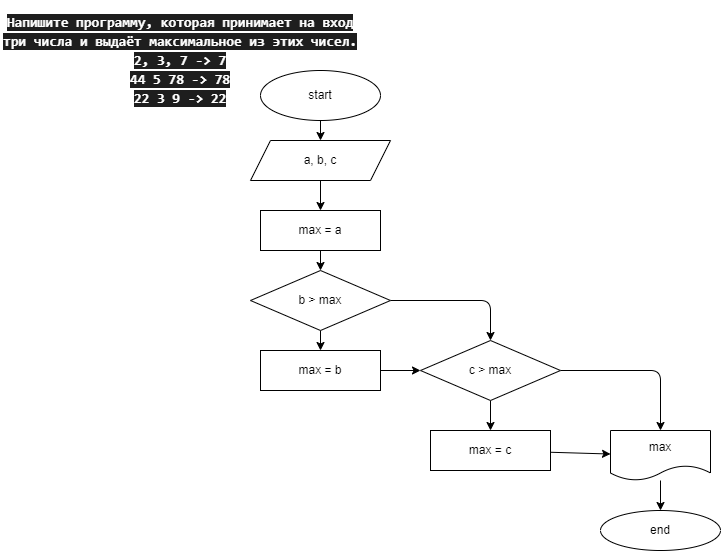

The diagram above was exported from draw.io. Its source (the exported page's mxGraphModel, read from the mxfile embedded in the PNG):
<mxGraphModel dx="974" dy="502" grid="1" gridSize="10" guides="1" tooltips="1" connect="1" arrows="1" fold="1" page="1" pageScale="1" pageWidth="827" pageHeight="1169" math="0" shadow="0">
  <root>
    <mxCell id="0" />
    <mxCell id="1" parent="0" />
    <mxCell id="5" value="" style="edgeStyle=none;html=1;fontColor=#FFFFFF;" edge="1" parent="1" source="2" target="4">
      <mxGeometry relative="1" as="geometry" />
    </mxCell>
    <mxCell id="2" value="start" style="ellipse;whiteSpace=wrap;html=1;" vertex="1" parent="1">
      <mxGeometry x="280" y="80" width="120" height="50" as="geometry" />
    </mxCell>
    <mxCell id="3" value="&lt;div style=&quot;font-family: &amp;#34;consolas&amp;#34; , &amp;#34;courier new&amp;#34; , monospace ; font-size: 14px ; line-height: 19px&quot;&gt;&lt;div&gt;&lt;b&gt;&lt;font color=&quot;#ffffff&quot; style=&quot;background-color: rgb(30 , 30 , 30)&quot;&gt;Напишите программу, которая принимает на вход три числа и выдаёт максимальное из этих чисел.&lt;/font&gt;&lt;/b&gt;&lt;/div&gt;&lt;div&gt;&lt;b&gt;&lt;font color=&quot;#ffffff&quot; style=&quot;background-color: rgb(30 , 30 , 30)&quot;&gt;2, 3, 7 -&amp;gt; 7&lt;/font&gt;&lt;/b&gt;&lt;/div&gt;&lt;div&gt;&lt;b&gt;&lt;font color=&quot;#ffffff&quot; style=&quot;background-color: rgb(30 , 30 , 30)&quot;&gt;44 5 78 -&amp;gt; 78&lt;/font&gt;&lt;/b&gt;&lt;/div&gt;&lt;div&gt;&lt;b&gt;&lt;font color=&quot;#ffffff&quot; style=&quot;background-color: rgb(30 , 30 , 30)&quot;&gt;22 3 9 -&amp;gt; 22&lt;/font&gt;&lt;/b&gt;&lt;/div&gt;&lt;/div&gt;" style="text;html=1;strokeColor=none;fillColor=none;align=center;verticalAlign=middle;whiteSpace=wrap;rounded=0;" vertex="1" parent="1">
      <mxGeometry x="20" y="10" width="360" height="120" as="geometry" />
    </mxCell>
    <mxCell id="7" value="" style="edgeStyle=none;html=1;fontColor=#FFFFFF;" edge="1" parent="1" source="4" target="6">
      <mxGeometry relative="1" as="geometry" />
    </mxCell>
    <mxCell id="4" value="a, b, c" style="shape=parallelogram;perimeter=parallelogramPerimeter;whiteSpace=wrap;html=1;fixedSize=1;" vertex="1" parent="1">
      <mxGeometry x="270" y="150" width="140" height="40" as="geometry" />
    </mxCell>
    <mxCell id="9" value="" style="edgeStyle=none;html=1;fontColor=#FFFFFF;" edge="1" parent="1" source="6" target="8">
      <mxGeometry relative="1" as="geometry" />
    </mxCell>
    <mxCell id="6" value="max = a" style="whiteSpace=wrap;html=1;" vertex="1" parent="1">
      <mxGeometry x="280" y="220" width="120" height="40" as="geometry" />
    </mxCell>
    <mxCell id="11" value="" style="edgeStyle=none;html=1;fontColor=#FFFFFF;" edge="1" parent="1" source="8" target="10">
      <mxGeometry relative="1" as="geometry">
        <Array as="points">
          <mxPoint x="510" y="310" />
        </Array>
      </mxGeometry>
    </mxCell>
    <mxCell id="13" value="" style="edgeStyle=none;html=1;fontColor=#FFFFFF;" edge="1" parent="1" source="8" target="12">
      <mxGeometry relative="1" as="geometry" />
    </mxCell>
    <mxCell id="8" value="b &amp;gt; max" style="rhombus;whiteSpace=wrap;html=1;" vertex="1" parent="1">
      <mxGeometry x="270" y="280" width="140" height="60" as="geometry" />
    </mxCell>
    <mxCell id="16" value="" style="edgeStyle=none;html=1;fontColor=#FFFFFF;" edge="1" parent="1" source="10" target="15">
      <mxGeometry relative="1" as="geometry" />
    </mxCell>
    <mxCell id="18" value="" style="edgeStyle=none;html=1;fontColor=#FFFFFF;" edge="1" parent="1" source="10" target="17">
      <mxGeometry relative="1" as="geometry">
        <Array as="points">
          <mxPoint x="680" y="380" />
        </Array>
      </mxGeometry>
    </mxCell>
    <mxCell id="10" value="c &amp;gt; max" style="rhombus;whiteSpace=wrap;html=1;" vertex="1" parent="1">
      <mxGeometry x="440" y="350" width="140" height="60" as="geometry" />
    </mxCell>
    <mxCell id="14" value="" style="edgeStyle=none;html=1;fontColor=#FFFFFF;" edge="1" parent="1" source="12" target="10">
      <mxGeometry relative="1" as="geometry" />
    </mxCell>
    <mxCell id="12" value="max = b" style="whiteSpace=wrap;html=1;" vertex="1" parent="1">
      <mxGeometry x="280" y="360" width="120" height="40" as="geometry" />
    </mxCell>
    <mxCell id="19" value="" style="edgeStyle=none;html=1;fontColor=#FFFFFF;" edge="1" parent="1" source="15" target="17">
      <mxGeometry relative="1" as="geometry" />
    </mxCell>
    <mxCell id="15" value="max = c" style="whiteSpace=wrap;html=1;" vertex="1" parent="1">
      <mxGeometry x="450" y="440" width="120" height="40" as="geometry" />
    </mxCell>
    <mxCell id="21" value="" style="edgeStyle=none;html=1;fontColor=#FFFFFF;" edge="1" parent="1" source="17" target="20">
      <mxGeometry relative="1" as="geometry" />
    </mxCell>
    <mxCell id="17" value="max" style="shape=document;whiteSpace=wrap;html=1;boundedLbl=1;" vertex="1" parent="1">
      <mxGeometry x="630" y="440" width="100" height="50" as="geometry" />
    </mxCell>
    <mxCell id="20" value="end" style="ellipse;whiteSpace=wrap;html=1;" vertex="1" parent="1">
      <mxGeometry x="620" y="520" width="120" height="40" as="geometry" />
    </mxCell>
  </root>
</mxGraphModel>